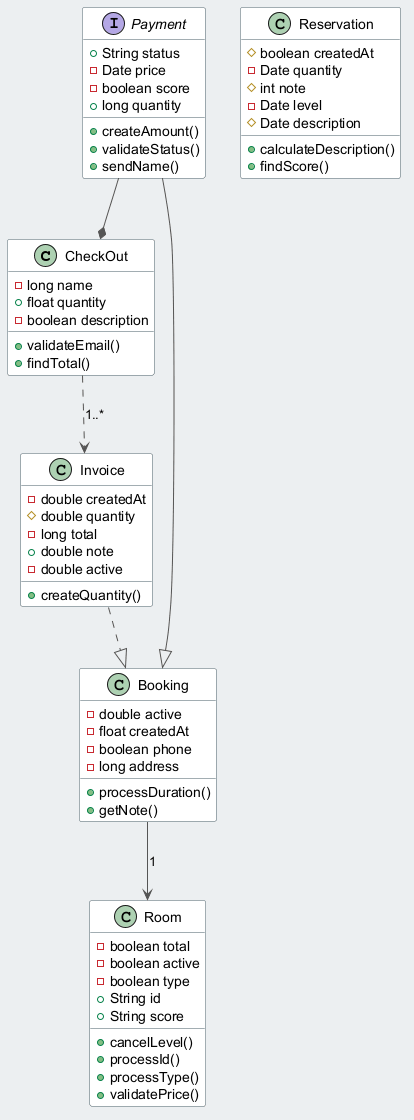

The diagram above was rendered by PlantUML. Its source (embedded in the PNG):
@startuml
skinparam backgroundColor #ECEFF1
skinparam classBackgroundColor #FFFFFF
skinparam classBorderColor #455A64
skinparam ArrowColor #555555
class CheckOut {
  -long name
  +float quantity
  -boolean description
  +validateEmail()
  +findTotal()
}
class Room {
  -boolean total
  -boolean active
  -boolean type
  +String id
  +String score
  +cancelLevel()
  +processId()
  +processType()
  +validatePrice()
}
class Booking {
  -double active
  -float createdAt
  -boolean phone
  -long address
  +processDuration()
  +getNote()
}
class Invoice {
  -double createdAt
  #double quantity
  -long total
  +double note
  -double active
  +createQuantity()
}
class Reservation {
  #boolean createdAt
  -Date quantity
  #int note
  -Date level
  #Date description
  +calculateDescription()
  +findScore()
}
interface Payment {
  +String status
  -Date price
  -boolean score
  +long quantity
  +createAmount()
  +validateStatus()
  +sendName()
}
Payment --|> Booking
CheckOut ..> Invoice : "1..*"
Booking --> Room : "1"
Invoice ..|> Booking
Payment --* CheckOut
@enduml